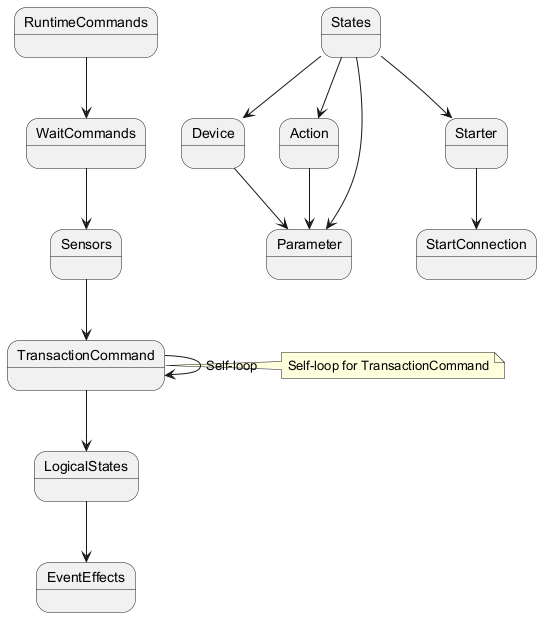

The diagram above was rendered by PlantUML. Its source (embedded in the PNG):
@startuml
state RuntimeCommands
state WaitCommands
state Sensors
state TransactionCommand
state LogicalStates
state EventEffects
state States
state Action
state Device
state Starter
state Parameter
state StartConnection

RuntimeCommands --> WaitCommands
WaitCommands --> Sensors
Sensors --> TransactionCommand
TransactionCommand --> LogicalStates
LogicalStates --> EventEffects
States --> Action
Action --> Parameter
States --> Device
Device --> Parameter
States --> Parameter
States --> Starter
Starter --> StartConnection
TransactionCommand --> TransactionCommand : Self-loop
note right of TransactionCommand: Self-loop for TransactionCommand
@enduml